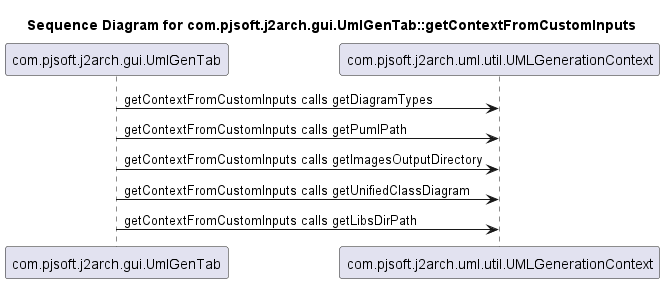

The diagram above was rendered by PlantUML. Its source (embedded in the PNG):
@startuml
title Sequence Diagram for com.pjsoft.j2arch.gui.UmlGenTab::getContextFromCustomInputs
com.pjsoft.j2arch.gui.UmlGenTab -> com.pjsoft.j2arch.uml.util.UMLGenerationContext : getContextFromCustomInputs calls getDiagramTypes
com.pjsoft.j2arch.gui.UmlGenTab -> com.pjsoft.j2arch.uml.util.UMLGenerationContext : getContextFromCustomInputs calls getPumlPath
com.pjsoft.j2arch.gui.UmlGenTab -> com.pjsoft.j2arch.uml.util.UMLGenerationContext : getContextFromCustomInputs calls getImagesOutputDirectory
com.pjsoft.j2arch.gui.UmlGenTab -> com.pjsoft.j2arch.uml.util.UMLGenerationContext : getContextFromCustomInputs calls getUnifiedClassDiagram
com.pjsoft.j2arch.gui.UmlGenTab -> com.pjsoft.j2arch.uml.util.UMLGenerationContext : getContextFromCustomInputs calls getLibsDirPath
@enduml